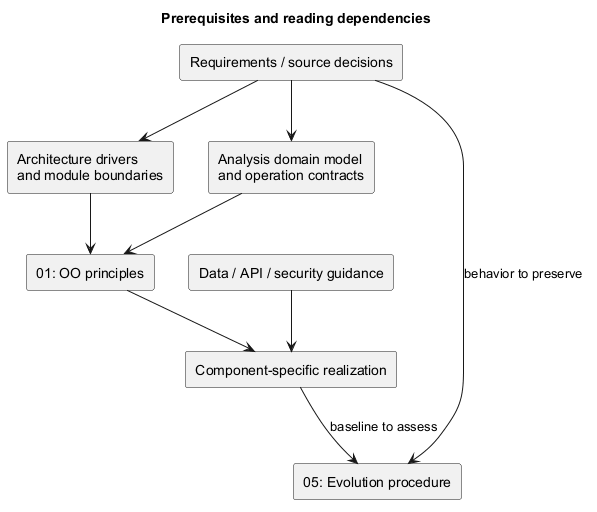

The diagram above was rendered by PlantUML. Its source (embedded in the PNG):
@startuml
' OWNER-MVP-2026-11-04 review: Reference / design method. Native Git/OO/data notation illustration, not a commitment to advanced product features.
title Prerequisites and reading dependencies
skinparam backgroundColor white
skinparam shadowing false
skinparam defaultFontName Arial

rectangle "Requirements / source decisions" as R
rectangle "Analysis domain model\nand operation contracts" as A
rectangle "Architecture drivers\nand module boundaries" as S
rectangle "01: OO principles" as P
rectangle "Component-specific realization" as C
rectangle "05: Evolution procedure" as E
rectangle "Data / API / security guidance" as X
R --> A
R --> S
A --> P
S --> P
P --> C
X --> C
C --> E : baseline to assess
R --> E : behavior to preserve

@enduml